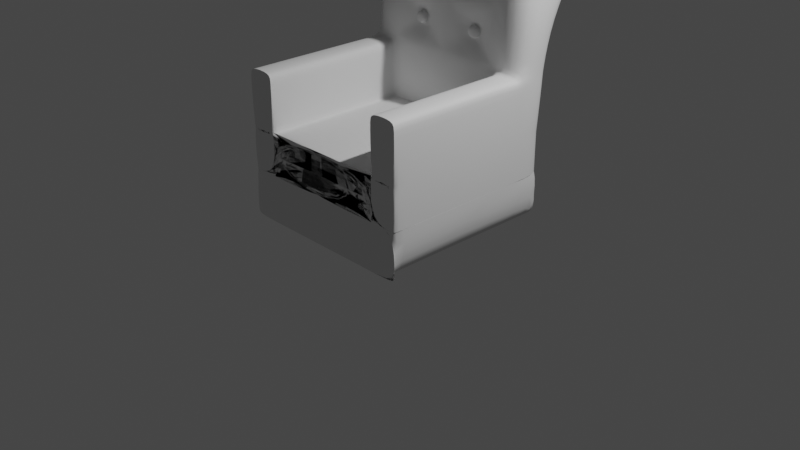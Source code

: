 # Source: sofa.blend  (saved by Blender 2.92.15; exported with 4.5.12 LTS)
import bpy
from mathutils import Matrix  # noqa: F401  (used for matrix-valued properties, if any)

bpy.ops.wm.read_factory_settings(use_empty=True)
scene = bpy.context.scene
scene.name = 'Scene'

# ---- collections
col_collection = bpy.data.collections.new('Collection'); scene.collection.children.link(col_collection)

# ---- world
world_world = bpy.data.worlds.new('World'); scene.world = world_world
world_world.use_nodes = True; world_world.node_tree.nodes.clear()
_N = world_world.node_tree.nodes; _L = world_world.node_tree.links
n0 = _N.new('ShaderNodeOutputWorld'); n0.name = 'World Output'; n0.location = (300, 300)
n1 = _N.new('ShaderNodeBackground'); n1.name = 'Background'; n1.location = (10, 300)
n1.inputs[0].default_value = (0.05088, 0.05088, 0.05088, 1.0)
_L.new(n1.outputs[0], n0.inputs[0])
n0.is_active_output = True
world_world.color = (0.05088, 0.05088, 0.05088)
world_world.use_sun_shadow = False
world_world.sun_shadow_jitter_overblur = 0.0

# ---- cameras
cam_camera = bpy.data.cameras.new('Camera')
cam_camera.clip_end = 100.0
cam_camera.ortho_scale = 7.314

# ---- lights
light_light = bpy.data.lights.new('Light', 'POINT')
light_light.transmission_factor = 0.0
light_light.energy = 1000.0
light_light.shadow_soft_size = 0.1
light_light.shadow_maximum_resolution = 0.006
light_light.use_absolute_resolution = True

# ---- meshes
me_001 = bpy.data.meshes.new('평면.001')
me_001.from_pydata([(-1.0, -1.0, 0.5482), (1.0, -1.0, 0.5482), (-1.0, 1.0, 0.5482), (1.0, 1.0, 0.5482), (-1.0, 1.0, 1.008), (-1.0, -1.0, 1.008), (1.0, -1.0, 1.008), (1.0, 1.0, 1.008), (-1.0, 0.576, 0.5482), (1.0, 0.576, 0.5482), (-1.0, 0.576, 1.008), (1.0, 0.576, 1.008), (-0.6983, -1.0, 0.5482), (0.6983, -1.0, 0.5482), (0.6983, 1.0, 0.5482), (-0.6983, 1.0, 0.5482), (-0.6983, -1.0, 1.008), (0.6983, -1.0, 1.008), (0.6983, 1.0, 1.008), (-0.6983, 1.0, 1.008), (0.6983, 0.576, 1.008), (-0.6983, 0.576, 1.008), (-1.0, 0.576, 1.598), (-1.0, -1.0, 1.598), (0.6983, -1.0, 1.598), (1.0, -1.0, 1.598), (1.014, 0.5666, 1.543), (0.9882, 1.06, 1.544), (-0.6983, 1.07, 1.598), (-0.9972, 1.165, 1.544), (-0.6983, 0.576, 1.598), (-0.6983, -1.0, 1.598), (0.6983, 1.07, 1.598), (0.6983, 0.576, 1.598), (1.158, 0.6875, 3.378), (1.145, 1.719, 3.124), (-0.6169, 1.53, 3.273), (-0.9905, 1.731, 3.284), (-1.0, 0.576, 3.363), (-0.6169, 0.7133, 3.421), (0.7235, 1.56, 3.307), (0.7093, 0.8197, 3.382), (0.6983, -1.0, 1.008), (-0.6983, -1.0, 1.008), (0.6983, 1.0, 0.5482), (-0.6983, -1.0, 0.5482), (0.6983, 1.0, 0.5482), (-1.0, 1.0, 0.5482), (-0.6983, 1.0, 0.5482), (1.0, 1.0, 0.5482), (1.0, 0.576, 0.5482), (1.0, -1.0, 0.5482), (0.6983, -1.0, 0.5482), (-1.0, -1.0, 0.5482), (-1.0, 0.576, 0.5482), (-1.0, -1.0, 0.5482), (1.0, -1.0, 0.5482), (-1.0, 1.0, 0.5482), (1.0, 1.0, 0.5482), (-1.0, 0.576, 0.5482), (1.0, 0.576, 0.5482), (-0.6983, -1.0, 0.5482), (0.6983, -1.0, 0.5482), (0.6983, 1.0, 0.5482), (-0.6983, 1.0, 0.5482), (-0.6983, -1.0, 1.008), (0.6983, -1.0, 1.008), (-0.6983, 0.576, 0.5482), (0.6983, 0.576, 0.5482), (0.6983, 1.0, 0.5482), (-0.6983, 1.0, 0.5482), (0.6983, 1.0, 0.5482), (0.6983, -1.0, 0.5482), (0.6983, -1.0, 1.008), (-0.6983, -1.0, 0.5482), (-0.6983, -1.0, 1.008), (-1.0, 0.576, 0.5482), (1.0, 1.0, 0.5482), (-1.0, -1.0, 0.5482), (1.0, 0.576, 0.5482), (1.0, -1.0, 0.5482), (-1.0, 1.0, 0.5482), (-0.6983, 1.0, 0.5482), (0.6983, -1.0, 0.5482), (0.6983, -1.0, 1.008), (-0.6983, -1.0, 0.5482), (-0.6983, -1.0, 1.008), (-1.0, 0.576, 0.5482), (1.0, 1.0, 0.5482), (-1.0, -1.0, 0.5482), (1.0, 0.576, 0.5482), (1.0, -1.0, 0.5482), (-1.0, 1.0, 0.5482), (-0.6983, 1.0, 0.5482), (0.6983, -1.0, 0.5482), (0.6983, -1.0, 1.008), (-0.6983, -1.0, 0.5482), (-0.6983, -1.0, 1.008), (-1.0, 0.576, 0.5482), (1.0, 1.0, 0.5482), (-1.0, -1.0, 0.5482), (1.0, -1.0, 0.5482), (-1.0, 1.0, 0.5482), (0.6983, 1.0, 0.04387), (0.6983, 0.576, 0.04387), (-0.6983, 1.0, 0.04387), (-0.6983, 0.576, 0.04387), (0.6983, -1.0, 0.04387), (-0.6983, -1.0, 0.04387), (-1.0, 0.576, 0.04387), (1.0, 1.0, 0.04387), (-1.0, -1.0, 0.04387), (1.0, 0.576, 0.04387), (1.0, -1.0, 0.04387), (-1.0, 1.0, 0.04387), (-1.0, -1.0, 0.5482), (-1.0, -1.0, 1.008), (1.0, -1.0, 0.5482), (1.0, -1.0, 1.008), (-0.6983, -1.0, 1.008), (0.6983, -1.0, 1.008), (-1.0, -1.0, 1.598), (1.0, -1.0, 1.598), (-0.6983, -1.0, 1.598), (0.6983, -1.0, 1.598), (1.0, -1.0, 0.5482), (-1.0, -1.0, 0.5482), (-1.0, -1.0, 0.5482), (1.0, -1.0, 0.5482), (-0.6983, -1.0, 0.5482), (0.6983, -1.0, 0.5482), (1.0, -1.0, 0.5482), (-1.0, -1.0, 0.5482), (-1.0, -1.0, 0.5482), (-1.0, -1.0, 0.5482), (0.6983, -1.0, 0.04387), (-0.6983, -1.0, 0.04387), (1.0, -1.0, 0.04387), (-1.0, -1.0, 0.04387), (0.6983, 0.576, 1.519), (0.6983, -1.0, 1.519), (1.0, -1.0, 1.519), (1.0, 0.576, 1.519), (-0.6983, 0.576, 1.519), (0.6983, 1.06, 1.519), (1.0, 1.06, 1.519), (-0.6983, 1.06, 1.519), (-0.6983, -1.0, 1.519), (-1.0, 1.06, 1.519), (-1.0, -1.0, 1.519), (-1.0, 0.576, 1.519), (0.6983, -1.0, 1.519), (-1.0, -1.0, 1.519), (-0.6983, -1.0, 1.519), (1.0, -1.0, 1.519), (0.6983, -1.0, 0.943), (1.0, -1.0, 0.943), (-0.6983, 0.576, 0.943), (1.0, 1.0, 0.943), (-0.6983, -1.0, 0.943), (-1.0, -1.0, 0.943), (0.6983, 0.576, 0.943), (1.0, 0.576, 0.943), (0.6983, 1.0, 0.943), (-0.6983, 1.0, 0.943), (-1.0, 1.0, 0.943), (-1.0, 0.576, 0.943), (0.6983, -1.0, 0.943), (-1.0, -1.0, 0.943), (-0.6983, -1.0, 0.943), (1.0, -1.0, 0.943), (1.0, 0.576, 0.5482), (1.0, 0.576, 1.008), (-0.6983, 0.576, 1.008), (0.6983, 0.576, 1.008), (1.0, 0.576, 1.598), (-0.6983, 0.576, 1.598), (0.6983, 0.576, 1.598), (-1.0, 0.576, 0.5482), (-1.0, 0.576, 1.008), (-1.0, 0.576, 1.598), (-1.0, 0.576, 1.519), (0.6983, 0.576, 1.519), (-0.6983, 0.576, 1.519), (1.0, 0.576, 1.519), (1.0, 0.576, 0.943), (-0.6983, 0.576, 0.943), (0.6983, 0.576, 0.943), (-1.0, 0.576, 0.943), (1.084, 1.46, 2.502), (0.6983, 1.335, 2.692), (-0.6983, 0.576, 2.814), (-1.0, 0.576, 2.814), (-0.9933, 1.578, 2.802), (1.062, 0.599, 2.782), (0.6983, 0.576, 2.814), (-0.6983, 1.335, 2.692), (1.0, -1.0, 0.5482), (1.0, -1.0, 0.1021), (1.0, 1.0, 0.1021), (-1.0, 1.0, 0.1021), (-0.6983, 1.0, 0.1021), (0.6983, 1.0, 0.1021), (0.6983, -1.0, 0.5482), (-1.0, 0.576, 0.1021), (-1.0, -1.0, 0.1021), (-1.0, -1.0, 0.1021), (-1.0, -0.212, 0.5482), (-1.0, -0.212, 1.008), (-1.0, -0.212, 1.598), (-0.6983, -0.212, 1.519), (1.0, -0.212, 1.519), (1.0, -0.212, 0.943), (-0.6983, -0.212, 0.943), (1.0, -0.212, 0.5482), (1.0, -0.212, 1.008), (-0.6983, -0.212, 1.008), (0.6983, -0.212, 1.008), (1.0, -0.212, 1.598), (-0.6983, -0.212, 1.598), (0.6983, -0.212, 1.598), (-1.0, -0.212, 1.519), (0.6983, -0.212, 1.519), (0.6983, -0.212, 0.943), (-1.0, -0.212, 0.943), (0.0, 1.0, 0.5482), (0.0, -1.0, 1.008), (0.0, 1.0, 1.008), (0.0, 0.576, 1.008), (0.0, 1.07, 1.598), (0.0, 0.576, 1.598), (0.1429, 1.567, 3.316), (0.04787, 0.8522, 3.422), (0.0, -1.0, 1.008), (0.0, 1.06, 1.519), (0.0, 0.576, 1.519), (0.0, 0.576, 0.943), (0.0, 1.0, 0.943), (0.0, 0.576, 1.008), (0.0, 1.335, 2.692), (0.0, 0.576, 2.814), (0.0, -0.212, 1.008), (1.004, 1.123, 2.024), (-1.0, 0.576, 2.189), (-1.0, 1.199, 2.117), (1.076, 0.5896, 2.103), (0.6983, 1.199, 2.13), (-0.6983, 0.576, 2.189), (0.6983, 0.576, 2.189), (-0.6983, 1.199, 2.13), (0.0, 0.576, 2.189), (0.0, 1.199, 2.13), (0.3491, 0.576, 2.195), (-0.3491, 0.576, 1.682), (0.3491, 0.576, 1.682), (0.0, 0.576, 1.894), (0.5935, 0.576, 2.502), (0.3491, 0.576, 2.724), (-0.3491, 0.576, 2.195), (-0.3491, 0.576, 2.724), (-0.5935, 0.576, 2.502), (-0.5923, 0.576, 1.894), (0.5923, 0.576, 1.894), (0.0, 0.576, 2.502), (0.2955, 0.671, 2.454), (0.3491, 0.671, 2.43), (0.4027, 0.671, 2.454), (0.4211, 0.671, 2.502), (0.4027, 0.671, 2.549), (0.3491, 0.671, 2.573), (0.2955, 0.671, 2.549), (0.2772, 0.671, 2.502), (-0.4027, 0.671, 2.454), (-0.3491, 0.671, 2.43), (-0.2955, 0.671, 2.454), (-0.2772, 0.671, 2.502), (-0.2955, 0.671, 2.549), (-0.3491, 0.671, 2.573), (-0.4027, 0.671, 2.549), (-0.4211, 0.671, 2.502), (-0.404, 0.671, 1.847), (-0.3491, 0.671, 1.822), (-0.2943, 0.671, 1.847), (-0.2772, 0.671, 1.894), (-0.2943, 0.671, 1.94), (-0.3491, 0.671, 1.965), (-0.404, 0.671, 1.94), (-0.4211, 0.671, 1.894), (0.2943, 0.671, 1.847), (0.3491, 0.671, 1.822), (0.404, 0.671, 1.847), (0.4211, 0.671, 1.894), (0.404, 0.671, 1.94), (0.3491, 0.671, 1.965), (0.2943, 0.671, 1.94), (0.2772, 0.671, 1.894), (0.4461, -1.0, 0.5482), (0.4461, -1.0, 1.008), (-0.6657, -1.0, 0.5482), (-0.6657, -1.0, 1.008), (0.2772, 0.671, 2.502), (0.2955, 0.671, 2.454), (0.3491, 0.671, 2.43), (0.4027, 0.671, 2.454), (0.4211, 0.671, 2.502), (0.4027, 0.671, 2.549), (0.3491, 0.671, 2.573), (0.2955, 0.671, 2.549), (-0.4211, 0.671, 2.502), (-0.4027, 0.671, 2.454), (-0.3491, 0.671, 2.43), (-0.2955, 0.671, 2.454), (-0.2772, 0.671, 2.502), (-0.2955, 0.671, 2.549), (-0.3491, 0.671, 2.573), (-0.4027, 0.671, 2.549), (-0.4211, 0.671, 1.894), (-0.404, 0.671, 1.847), (-0.3491, 0.671, 1.822), (-0.2943, 0.671, 1.847), (-0.2772, 0.671, 1.894), (-0.2943, 0.671, 1.94), (-0.3491, 0.671, 1.965), (-0.404, 0.671, 1.94), (0.2772, 0.671, 1.894), (0.2943, 0.671, 1.847), (0.3491, 0.671, 1.822), (0.404, 0.671, 1.847), (0.4211, 0.671, 1.894), (0.404, 0.671, 1.94), (0.3491, 0.671, 1.965), (0.2943, 0.671, 1.94), (0.2772, 0.6098, 2.502), (0.2955, 0.6098, 2.454), (0.3491, 0.6098, 2.43), (0.4027, 0.6098, 2.454), (0.4211, 0.6098, 2.502), (0.4027, 0.6098, 2.549), (0.3491, 0.6098, 2.573), (0.2955, 0.6098, 2.549), (-0.4211, 0.6098, 2.502), (-0.4027, 0.6098, 2.454), (-0.3491, 0.6098, 2.43), (-0.2955, 0.6098, 2.454), (-0.2772, 0.6098, 2.502), (-0.2955, 0.6098, 2.549), (-0.3491, 0.6098, 2.573), (-0.4027, 0.6098, 2.549), (-0.4211, 0.6098, 1.894), (-0.404, 0.6098, 1.847), (-0.3491, 0.6098, 1.822), (-0.2943, 0.6098, 1.847), (-0.2772, 0.6098, 1.894), (-0.2943, 0.6098, 1.94), (-0.3491, 0.6098, 1.965), (-0.404, 0.6098, 1.94), (0.2772, 0.6098, 1.894), (0.2943, 0.6098, 1.847), (0.3491, 0.6098, 1.822), (0.404, 0.6098, 1.847), (0.4211, 0.6098, 1.894), (0.404, 0.6098, 1.94), (0.3491, 0.6098, 1.965), (0.2943, 0.6098, 1.94), (0.6983, -1.0, 0.5482), (1.0, -1.0, 0.5482), (0.6983, -1.0, 1.008), (1.0, -1.0, 1.008), (-1.0, -1.0, 0.5482), (-1.0, -1.0, 1.008), (-0.6983, -1.0, 0.5482), (-0.6983, -1.0, 1.008), (0.6983, -1.0, 1.598), (1.0, -1.0, 1.598), (-1.0, -1.0, 1.598), (-0.6983, -1.0, 1.598), (-0.6983, -1.0, 0.04387), (1.0, -1.0, 0.1021), (1.0, -1.0, 0.04387), (0.6983, -1.0, 0.5482), (0.6983, -1.0, 1.008), (-0.6983, -1.0, 0.5482), (-0.6983, -1.0, 1.008), (-1.0, -1.0, 0.5482), (1.0, -1.0, 0.5482), (0.6983, -1.0, 0.04387), (-1.0, -1.0, 0.04387), (-1.0, -1.0, 0.1021), (0.6983, -1.0, 1.519), (1.0, -1.0, 1.519), (-0.6983, -1.0, 1.519), (-1.0, -1.0, 1.519), (0.6983, -1.0, 0.943), (1.0, -1.0, 0.943), (-0.6983, -1.0, 0.943), (-1.0, -1.0, 0.943), (0.4461, -1.0, 0.5482), (0.4461, -1.0, 1.008), (-0.6657, -1.0, 0.5482), (-0.6657, -1.0, 1.008), (0.6983, -1.0, 1.008), (1.0, -1.0, 1.008), (-1.0, -1.0, 0.5482), (-1.0, -1.0, 1.008), (-0.6983, -1.0, 0.5482), (-0.6983, -1.0, 1.008), (0.6983, -1.0, 1.598), (1.0, -1.0, 1.598), (-1.0, -1.0, 1.598), (-0.6983, -1.0, 1.598), (-0.6983, -1.0, 0.1021), (-0.6983, -1.0, 0.04387), (1.0, -1.0, 0.1021), (1.0, -1.0, 0.04387), (0.6983, -1.0, 0.5482), (0.6983, -1.0, 1.008), (-0.6983, -1.0, 0.5482), (-0.6983, -1.0, 1.008), (-1.0, -1.0, 0.5482), (1.0, -1.0, 0.5482), (0.6983, -1.0, 0.04387), (-1.0, -1.0, 0.04387), (0.6983, -1.0, 0.1021), (-1.0, -1.0, 0.1021), (0.6983, -1.0, 1.519), (1.0, -1.0, 1.519), (-0.6983, -1.0, 1.519), (-1.0, -1.0, 1.519), (0.6983, -1.0, 0.943), (1.0, -1.0, 0.943), (-0.6983, -1.0, 0.943), (-1.0, -1.0, 0.943), (0.4461, -1.0, 0.5482), (0.4461, -1.0, 1.008), (-0.6657, -1.0, 0.5482), (-0.6657, -1.0, 1.008)], [], [(142, 145, 27, 26), (9, 3, 7, 11), (115, 0, 5, 116), (15, 2, 4, 19), (111, 108, 376, 386), (2, 8, 10, 4), (171, 9, 11, 172), (145, 144, 32, 27), (235, 139, 33, 230), (238, 174, 20, 228), (198, 101, 384, 377), (3, 14, 18, 7), (225, 15, 19, 227), (12, 16, 371, 370), (184, 142, 26, 175), (193, 192, 38, 37), (177, 175, 26, 33), (180, 176, 30, 22), (192, 191, 39, 38), (189, 190, 40, 35), (234, 146, 28, 229), (183, 143, 30, 176), (146, 148, 29, 28), (108, 107, 385, 376), (148, 150, 22, 29), (152, 149, 23, 121), (151, 140, 24, 124), (41, 34, 35, 40), (38, 39, 36, 37), (232, 41, 40, 231), (194, 189, 35, 34), (240, 195, 41, 232), (239, 196, 36, 231), (196, 193, 37, 36), (195, 194, 34, 41), (52, 42, 73, 72), (126, 54, 76, 132), (45, 53, 78, 74), (54, 47, 81, 76), (42, 43, 75, 73), (51, 52, 72, 80), (125, 51, 80, 131), (68, 60, 58, 63), (130, 128, 60, 68), (127, 129, 67, 59), (129, 130, 68, 67), (61, 65, 66, 62), (59, 67, 64, 57), (67, 68, 63, 64), (59, 57, 47, 54), (66, 65, 43, 42), (56, 62, 52, 51), (128, 56, 51, 125), (58, 60, 50, 49), (63, 58, 49, 44), (65, 61, 45, 43), (57, 64, 48, 47), (64, 63, 44, 48), (62, 66, 42, 52), (127, 59, 54, 126), (61, 55, 53, 45), (76, 81, 92, 87), (73, 75, 86, 84), (80, 72, 83, 91), (77, 79, 90, 88), (69, 77, 88, 46), (75, 74, 85, 86), (48, 44, 69, 70), (47, 48, 70, 81), (43, 45, 74, 75), (44, 49, 77, 69), (49, 50, 79, 77), (84, 86, 97, 95), (91, 83, 94, 101), (90, 112, 110, 199, 99, 88), (131, 137, 112, 90, 79), (46, 88, 99, 71), (86, 85, 96, 97), (92, 82, 93, 102), (74, 78, 89, 85), (132, 76, 87, 133), (72, 73, 84, 83), (70, 69, 46, 82), (81, 70, 82, 92), (147, 31, 375, 390), (96, 94, 95, 97), (202, 199, 110, 103), (200, 201, 105, 114), (201, 202, 103, 105), (87, 92, 102, 98), (85, 89, 100, 96), (133, 87, 98, 134), (83, 84, 95, 94), (82, 46, 71, 93), (106, 105, 103, 104), (109, 114, 105, 106), (136, 106, 104, 135), (138, 109, 106, 136), (135, 104, 112, 137), (104, 103, 110, 112), (31, 23, 374, 375), (204, 200, 114, 109), (96, 97, 382, 381), (206, 204, 109, 138), (222, 151, 124, 220), (221, 152, 121, 209), (147, 153, 123, 31), (23, 31, 123, 121), (24, 25, 122, 124), (141, 154, 122, 25), (226, 17, 120, 233), (1, 117, 118, 6), (207, 115, 116, 208), (205, 206, 138, 111), (107, 135, 137, 113), (111, 138, 136, 108), (108, 136, 135, 107), (89, 133, 134, 100), (78, 132, 133, 89), (101, 198, 113, 137, 131, 80, 91), (55, 127, 126, 53), (60, 128, 125, 50), (61, 62, 130, 129), (55, 61, 129, 127), (62, 56, 128, 130), (50, 125, 131, 79), (53, 126, 132, 78), (156, 170, 154, 141), (159, 169, 153, 147), (224, 168, 152, 221), (223, 167, 151, 222), (167, 155, 140, 151), (168, 160, 149, 152), (165, 166, 150, 148), (101, 94, 379, 384), (164, 165, 148, 146), (186, 157, 143, 183), (237, 164, 146, 234), (185, 162, 142, 184), (94, 95, 380, 379), (236, 161, 139, 235), (158, 163, 144, 145), (162, 158, 145, 142), (11, 7, 158, 162), (7, 18, 163, 158), (228, 20, 161, 236), (17, 6, 156, 155), (172, 11, 162, 185), (227, 19, 164, 237), (173, 21, 157, 186), (19, 4, 165, 164), (5, 16, 159, 160), (4, 10, 166, 165), (116, 5, 160, 168), (120, 17, 155, 167), (217, 120, 167, 223), (208, 116, 168, 224), (16, 119, 169, 159), (6, 118, 170, 156), (10, 179, 188, 166), (20, 174, 187, 161), (216, 173, 186, 213), (215, 172, 185, 212), (212, 185, 184, 211), (213, 186, 183, 210), (161, 187, 182, 139), (166, 188, 181, 150), (8, 178, 179, 10), (150, 181, 180, 22), (139, 182, 177, 33), (210, 183, 176, 219), (209, 219, 176, 180), (220, 218, 175, 177), (211, 184, 175, 218), (241, 217, 174, 238), (214, 171, 172, 215), (248, 245, 194, 195), (249, 244, 193, 196), (251, 249, 196, 239), (30, 230, 253), (245, 242, 189, 194), (242, 246, 190, 189), (243, 247, 191, 192), (244, 243, 192, 193), (100, 134, 206, 205), (134, 98, 204, 206), (156, 141, 389, 393), (98, 102, 200, 204), (13, 1, 365, 364), (93, 71, 202, 201), (102, 93, 201, 200), (71, 99, 199, 202), (113, 198, 377, 378), (117, 214, 215, 118), (233, 120, 217, 241), (154, 211, 218, 122), (124, 122, 218, 220), (121, 123, 219, 209), (153, 210, 219, 123), (169, 213, 210, 153), (170, 212, 211, 154), (118, 215, 212, 170), (119, 216, 213, 169), (179, 208, 224, 188), (174, 217, 223, 187), (187, 223, 222, 182), (188, 224, 221, 181), (178, 207, 208, 179), (181, 221, 209, 180), (182, 222, 220, 177), (119, 233, 241, 216), (230, 33, 254), (246, 251, 239, 190), (216, 241, 238, 173), (18, 227, 237, 163), (21, 228, 236, 157), (157, 236, 235, 143), (163, 237, 234, 144), (16, 226, 233, 119), (190, 239, 231, 40), (191, 240, 232, 39), (39, 232, 231, 36), (144, 234, 229, 32), (14, 225, 227, 18), (173, 238, 228, 21), (143, 235, 230, 30), (32, 229, 251, 246), (248, 292, 291, 262), (29, 22, 243, 244), (22, 30, 247, 243), (27, 32, 246, 242), (26, 27, 242, 245), (229, 28, 249, 251), (28, 29, 244, 249), (33, 26, 245, 248), (248, 195, 256), (195, 240, 257), (289, 288, 230, 254), (240, 191, 259), (191, 247, 260), (247, 30, 261), (33, 248, 262), (273, 272, 247, 258), (33, 290, 289, 254), (295, 294, 250, 255), (195, 268, 267, 256), (267, 266, 248, 256), (250, 284, 283, 255), (283, 282, 230, 255), (230, 288, 295, 255), (291, 290, 33, 262), (250, 294, 293, 252), (247, 286, 285, 258), (285, 284, 250, 258), (240, 270, 269, 257), (269, 268, 195, 257), (247, 272, 279, 260), (271, 270, 240, 263), (287, 286, 247, 261), (191, 278, 277, 259), (275, 274, 250, 263), (30, 280, 287, 261), (279, 278, 191, 260), (240, 276, 275, 263), (250, 274, 273, 258), (281, 280, 30, 253), (230, 282, 281, 253), (293, 292, 248, 252), (277, 276, 240, 259), (265, 264, 250, 252), (248, 266, 265, 252), (268, 269, 306, 305), (281, 282, 319, 318), (294, 295, 324, 331), (267, 268, 305, 304), (250, 264, 271, 263), (205, 111, 386, 387), (140, 155, 392, 388), (302, 303, 335, 334), (315, 308, 340, 347), (328, 329, 361, 360), (301, 302, 334, 333), (282, 283, 320, 319), (269, 270, 307, 306), (283, 284, 321, 320), (270, 271, 300, 307), (284, 285, 322, 321), (279, 272, 309, 308), (285, 286, 323, 322), (272, 273, 310, 309), (286, 287, 316, 323), (273, 274, 311, 310), (295, 288, 325, 324), (274, 275, 312, 311), (288, 289, 326, 325), (275, 276, 313, 312), (289, 290, 327, 326), (276, 277, 314, 313), (271, 264, 301, 300), (290, 291, 328, 327), (277, 278, 315, 314), (264, 265, 302, 301), (291, 292, 329, 328), (278, 279, 308, 315), (265, 266, 303, 302), (292, 293, 330, 329), (287, 280, 317, 316), (266, 267, 304, 303), (293, 294, 331, 330), (280, 281, 318, 317), (333, 334, 335, 336, 337, 338, 339, 332), (341, 342, 343, 344, 345, 346, 347, 340), (349, 350, 351, 352, 353, 354, 355, 348), (357, 358, 359, 360, 361, 362, 363, 356), (329, 330, 362, 361), (316, 317, 349, 348), (303, 304, 336, 335), (330, 331, 363, 362), (317, 318, 350, 349), (304, 305, 337, 336), (331, 324, 356, 363), (318, 319, 351, 350), (305, 306, 338, 337), (319, 320, 352, 351), (306, 307, 339, 338), (320, 321, 353, 352), (307, 300, 332, 339), (321, 322, 354, 353), (308, 309, 341, 340), (322, 323, 355, 354), (309, 310, 342, 341), (323, 316, 348, 355), (310, 311, 343, 342), (324, 325, 357, 356), (311, 312, 344, 343), (325, 326, 358, 357), (312, 313, 345, 344), (326, 327, 359, 358), (313, 314, 346, 345), (300, 301, 333, 332), (327, 328, 360, 359), (314, 315, 347, 346), (364, 365, 197, 203), (381, 382, 417, 416), (379, 380, 415, 414), (374, 391, 427, 408), (378, 377, 412, 413), (390, 375, 409, 426), (383, 387, 423, 418), (389, 373, 407, 425), (375, 374, 408, 409), (372, 388, 424, 406), (377, 384, 419, 412), (373, 372, 406, 407), (387, 386, 421, 423), (366, 364, 203, 400), (17, 13, 364, 366), (159, 147, 390, 394), (23, 149, 391, 374), (6, 17, 366, 367), (149, 160, 395, 391), (0, 12, 370, 368), (155, 156, 393, 392), (297, 296, 396, 397), (296, 96, 381, 396), (97, 297, 397, 382), (16, 5, 369, 371), (1, 6, 367, 365), (299, 298, 398, 399), (24, 140, 388, 372), (5, 0, 368, 369), (107, 113, 378, 385), (298, 94, 379, 398), (25, 24, 372, 373), (141, 25, 373, 389), (100, 205, 387, 383), (160, 159, 394, 395), (94, 96, 381, 379), (95, 299, 399, 380), (96, 100, 383, 381), (203, 197, 401, 400), (402, 404, 405, 403), (424, 425, 407, 406), (427, 426, 409, 408), (422, 410, 411, 420), (412, 422, 420, 413), (410, 423, 421, 411), (431, 430, 426, 427), (428, 429, 425, 424), (416, 418, 423, 410), (419, 414, 422, 412), (414, 416, 410, 422), (416, 417, 433, 432), (414, 415, 435, 434), (379, 381, 416, 414), (397, 396, 432, 433), (367, 366, 400, 401), (388, 392, 428, 424), (381, 383, 418, 416), (396, 381, 416, 432), (365, 367, 401, 197), (393, 389, 425, 429), (384, 379, 414, 419), (382, 397, 433, 417), (369, 368, 402, 403), (394, 390, 426, 430), (376, 385, 420, 411), (399, 398, 434, 435), (368, 370, 404, 402), (391, 395, 431, 427), (386, 376, 411, 421), (398, 379, 414, 434), (371, 369, 403, 405), (392, 393, 429, 428), (385, 378, 413, 420), (380, 399, 435, 415), (370, 371, 405, 404), (395, 394, 430, 431)])
me_001.polygons.foreach_set('use_smooth', [1, 1, 1, 1, 1, 1, 1, 1, 1, 1, 1, 1, 1, 0, 1, 1, 1, 1, 1, 1, 1, 1, 1, 1, 1, 1, 1, 1, 1, 1, 1, 1, 1, 1, 1, 1, 1, 1, 1, 1, 1, 1, 1, 1, 1, 1, 1, 1, 1, 1, 1, 1, 1, 1, 1, 1, 1, 1, 1, 1, 1, 1, 1, 1, 1, 1, 1, 1, 1, 1, 1, 1, 1, 1, 1, 1, 1, 1, 1, 1, 1, 1, 1, 1, 1, 1, 1, 1, 1, 1, 1, 1, 1, 1, 1, 1, 1, 1, 1, 1, 1, 1, 1, 1, 1, 1, 1, 1, 1, 1, 1, 1, 1, 1, 1, 1, 1, 1, 1, 1, 1, 1, 1, 1, 1, 1, 1, 1, 1, 1, 1, 1, 1, 1, 1, 1, 1, 1, 1, 1, 1, 1, 1, 1, 1, 1, 1, 1, 1, 1, 1, 1, 1, 1, 1, 1, 1, 1, 1, 1, 1, 1, 1, 1, 1, 1, 1, 1, 1, 1, 1, 1, 1, 1, 1, 1, 1, 1, 1, 1, 1, 1, 1, 1, 1, 1, 1, 1, 0, 1, 1, 1, 1, 1, 1, 1, 1, 1, 1, 1, 1, 1, 1, 1, 1, 1, 1, 1, 1, 1, 1, 1, 1, 1, 1, 1, 1, 1, 1, 1, 1, 1, 1, 1, 1, 1, 1, 1, 1, 1, 1, 1, 1, 1, 1, 1, 1, 1, 1, 1, 1, 1, 1, 1, 1, 1, 1, 1, 1, 1, 1, 1, 1, 1, 1, 1, 1, 1, 1, 1, 1, 1, 1, 1, 1, 1, 1, 1, 1, 1, 1, 1, 1, 1, 1, 1, 1, 1, 1, 1, 1, 1, 1, 1, 1, 1, 1, 1, 1, 1, 1, 1, 1, 1, 1, 1, 1, 1, 1, 1, 1, 1, 1, 1, 1, 1, 1, 1, 1, 1, 1, 1, 1, 1, 1, 1, 1, 1, 1, 1, 1, 1, 1, 1, 1, 1, 1, 1, 1, 1, 1, 1, 1, 1, 1, 1, 1, 1, 1, 1, 1, 1, 0, 1, 1, 1, 1, 1, 1, 1, 1, 1, 1, 1, 1, 0, 0, 1, 1, 1, 1, 0, 1, 0, 0, 0, 1, 1, 0, 1, 1, 1, 0, 1, 1, 1, 1, 1, 0, 1, 1, 1, 1, 1, 1, 1, 1, 1, 1, 1, 1, 1, 1, 1, 1, 0, 1, 1, 1, 0, 1, 1, 1, 0, 1, 1, 1, 0, 0, 1, 1, 0, 1, 1, 1, 0, 0, 1])
_uv = me_001.uv_layers.new(name='UV 맵')
_uv.uv.foreach_set('vector', [1.0, 0.788, 1.0, 1.0, 1.0, 1.0, 1.0, 0.788, 1.0, 0.788, 1.0, 1.0, 1.0, 1.0, 1.0, 0.788, 0.0, 0.0, 0.0, 0.0, 0.0, 0.0, 0.0, 0.0, 0.1509, 1.0, 0.0, 1.0, 0.0, 1.0, 0.1509, 1.0, 0.0, 0.0, 0.1509, 0.0, 0.1509, 0.0, 0.0, 0.0, 0.0, 1.0, 0.0, 0.788, 0.0, 0.788, 0.0, 1.0, 1.0, 0.788, 1.0, 0.788, 1.0, 0.788, 1.0, 0.788, 1.0, 1.0, 0.8491, 1.0, 0.8491, 1.0, 1.0, 1.0, 0.5, 0.788, 0.8491, 0.788, 0.8491, 0.788, 0.5, 0.788, 0.5, 0.788, 0.8491, 0.788, 0.8491, 0.788, 0.5, 0.788, 1.0, 0.0, 1.0, 0.0, 1.0, 0.0, 1.0, 0.0, 1.0, 1.0, 0.8491, 1.0, 0.8491, 1.0, 1.0, 1.0, 0.5, 1.0, 0.1509, 1.0, 0.1509, 1.0, 0.5, 1.0, 0.0, 0.0, 0.0, 0.0, 0.0, 0.0, 0.0, 0.0, 1.0, 0.788, 1.0, 0.788, 1.0, 0.788, 1.0, 0.788, 0.0, 1.0, 0.0, 0.788, 0.0, 0.788, 0.0, 1.0, 0.8491, 0.788, 1.0, 0.788, 1.0, 0.788, 0.8491, 0.788, 0.0, 0.788, 0.1509, 0.788, 0.1509, 0.788, 0.0, 0.788, 0.0, 0.788, 0.1509, 0.788, 0.1509, 0.788, 0.0, 0.788, 1.0, 1.0, 0.8491, 1.0, 0.8491, 1.0, 1.0, 1.0, 0.5, 1.0, 0.1509, 1.0, 0.1509, 1.0, 0.5, 1.0, 0.1509, 0.788, 0.1509, 0.788, 0.1509, 0.788, 0.1509, 0.788, 0.1509, 1.0, 0.0, 1.0, 0.0, 1.0, 0.1509, 1.0, 0.1509, 0.0, 0.8491, 0.0, 0.8491, 0.0, 0.1509, 0.0, 0.0, 1.0, 0.0, 0.788, 0.0, 0.788, 0.0, 1.0, 0.0, 0.0, 0.0, 0.0, 0.0, 0.0, 0.0, 0.0, 0.8491, 0.0, 0.8491, 0.0, 0.8491, 0.0, 0.8491, 0.0, 0.8491, 0.788, 1.0, 0.788, 1.0, 1.0, 0.8491, 1.0, 0.0, 0.788, 0.1509, 0.788, 0.1509, 1.0, 0.0, 1.0, 0.5, 0.788, 0.8491, 0.788, 0.8491, 1.0, 0.5, 1.0, 1.0, 0.788, 1.0, 1.0, 1.0, 1.0, 1.0, 0.788, 0.5, 0.788, 0.8491, 0.788, 0.8491, 0.788, 0.5, 0.788, 0.5, 1.0, 0.1509, 1.0, 0.1509, 1.0, 0.5, 1.0, 0.1509, 1.0, 0.0, 1.0, 0.0, 1.0, 0.1509, 1.0, 0.8491, 0.788, 1.0, 0.788, 1.0, 0.788, 0.8491, 0.788, 0.8491, 0.0, 0.8491, 0.0, 0.8491, 0.0, 0.8491, 0.0, 0.0, 0.0, 0.0, 0.788, 0.0, 0.788, 0.0, 0.0, 0.1509, 0.0, 0.0, 0.0, 0.0, 0.0, 0.1509, 0.0, 0.0, 0.788, 0.0, 1.0, 0.0, 1.0, 0.0, 0.788, 0.8491, 0.0, 0.1509, 0.0, 0.1509, 0.0, 0.8491, 0.0, 1.0, 0.0, 0.8491, 0.0, 0.8491, 0.0, 1.0, 0.0, 1.0, 7.451e-09, 1.0, 0.0, 1.0, 0.0, 1.0, 0.0, 0.8491, 0.788, 1.0, 0.788, 1.0, 1.0, 0.8491, 1.0, 0.8491, 0.0, 1.0, 0.0, 1.0, 0.788, 0.8491, 0.788, 0.0, 0.0, 0.1509, 0.0, 0.1509, 0.788, 0.0, 0.788, 0.1509, 0.0, 0.8491, 0.0, 0.8491, 0.788, 0.1509, 0.788, 0.1509, 0.0, 0.1509, 0.0, 0.8491, 0.0, 0.8491, 0.0, 0.0, 0.788, 0.1509, 0.788, 0.1509, 1.0, 0.0, 1.0, 0.1509, 0.788, 0.8491, 0.788, 0.8491, 1.0, 0.1509, 1.0, 0.0, 0.788, 0.0, 1.0, 0.0, 1.0, 0.0, 0.788, 0.8491, 0.0, 0.1509, 0.0, 0.1509, 0.0, 0.8491, 0.0, 1.0, 0.0, 0.8491, 0.0, 0.8491, 0.0, 1.0, 0.0, 1.0, 0.0, 1.0, 0.0, 1.0, 0.0, 1.0, 7.451e-09, 1.0, 1.0, 1.0, 0.788, 1.0, 0.788, 1.0, 1.0, 0.8491, 1.0, 1.0, 1.0, 1.0, 1.0, 0.8491, 1.0, 0.1509, 0.0, 0.1509, 0.0, 0.1509, 0.0, 0.1509, 0.0, 0.0, 1.0, 0.1509, 1.0, 0.1509, 1.0, 0.0, 1.0, 0.1509, 1.0, 0.8491, 1.0, 0.8491, 1.0, 0.1509, 1.0, 0.8491, 0.0, 0.8491, 0.0, 0.8491, 0.0, 0.8491, 0.0, 0.0, 0.0, 0.0, 0.788, 0.0, 0.788, 0.0, 0.0, 0.1509, 0.0, 0.0, 0.0, 0.0, 0.0, 0.1509, 0.0, 0.0, 0.788, 0.0, 1.0, 0.0, 1.0, 0.0, 0.788, 0.8491, 0.0, 0.1509, 0.0, 0.1509, 0.0, 0.8491, 0.0, 1.0, 0.0, 0.8491, 0.0, 0.8491, 0.0, 1.0, 0.0, 1.0, 1.0, 1.0, 0.788, 1.0, 0.788, 1.0, 1.0, 0.8491, 1.0, 1.0, 1.0, 1.0, 1.0, 0.8491, 1.0, 0.1509, 0.0, 0.1509, 0.0, 0.1509, 0.0, 0.1509, 0.0, 0.1509, 1.0, 0.8491, 1.0, 0.8491, 1.0, 0.1509, 1.0, 0.0, 1.0, 0.1509, 1.0, 0.1509, 1.0, 0.0, 1.0, 0.1509, 0.0, 0.1509, 0.0, 0.1509, 0.0, 0.1509, 0.0, 0.8491, 1.0, 1.0, 1.0, 1.0, 1.0, 0.8491, 1.0, 1.0, 1.0, 1.0, 0.788, 1.0, 0.788, 1.0, 1.0, 0.8491, 0.0, 0.1509, 0.0, 0.1509, 0.0, 0.8491, 0.0, 1.0, 0.0, 0.8491, 0.0, 0.8491, 0.0, 1.0, 0.0, 1.0, 0.788, 1.0, 0.788, 1.0, 1.0, 1.0, 1.0, 1.0, 1.0, 1.0, 1.0, 1.0, 0.0, 1.0, 0.0, 1.0, 0.788, 1.0, 0.788, 1.0, 0.788, 0.8491, 1.0, 1.0, 1.0, 1.0, 1.0, 0.8491, 1.0, 0.1509, 0.0, 0.1509, 0.0, 0.1509, 0.0, 0.1509, 0.0, 0.0, 1.0, 0.1509, 1.0, 0.1509, 1.0, 0.0, 1.0, 0.1509, 0.0, 0.0, 0.0, 0.0, 0.0, 0.1509, 0.0, 0.0, 0.0, 0.0, 0.788, 0.0, 0.788, 0.0, 0.0, 0.8491, 0.0, 0.8491, 0.0, 0.8491, 0.0, 0.8491, 0.0, 0.1509, 1.0, 0.8491, 1.0, 0.8491, 1.0, 0.1509, 1.0, 0.0, 1.0, 0.1509, 1.0, 0.1509, 1.0, 0.0, 1.0, 0.1509, 0.0, 0.1509, 0.0, 0.1509, 0.0, 0.1509, 0.0, 0.1509, 0.0, 0.8491, 0.0, 0.8491, 0.0, 0.1509, 0.0, 0.8491, 1.0, 1.0, 1.0, 1.0, 1.0, 0.8491, 1.0, 0.0, 1.0, 0.1509, 1.0, 0.1509, 1.0, 0.0, 1.0, 0.1509, 1.0, 0.8491, 1.0, 0.8491, 1.0, 0.1509, 1.0, 0.0, 0.788, 0.0, 1.0, 0.0, 1.0, 0.0, 0.788, 0.1509, 0.0, 0.0, 0.0, 0.0, 0.0, 0.1509, 0.0, 0.0, 0.0, 0.0, 0.788, 0.0, 0.788, 0.0, 0.0, 0.8491, 0.0, 0.8491, 0.0, 0.8491, 0.0, 0.8491, 0.0, 0.1509, 1.0, 0.8491, 1.0, 0.8491, 1.0, 0.1509, 1.0, 0.1509, 0.788, 0.1509, 1.0, 0.8491, 1.0, 0.8491, 0.788, 0.0, 0.788, 0.0, 1.0, 0.1509, 1.0, 0.1509, 0.788, 0.1509, 0.0, 0.1509, 0.788, 0.8491, 0.788, 0.8491, 0.0, 0.0, 0.0, 0.0, 0.788, 0.1509, 0.788, 0.1509, 0.0, 0.8491, 0.0, 0.8491, 0.788, 1.0, 0.788, 1.0, 0.0, 0.8491, 0.788, 0.8491, 1.0, 1.0, 1.0, 1.0, 0.788, 0.1509, 0.0, 0.0, 0.0, 0.0, 0.0, 0.1509, 0.0, 0.0, 0.788, 0.0, 1.0, 0.0, 1.0, 0.0, 0.788, 0.1509, 0.0, 0.1509, 0.0, 0.1509, 0.0, 0.1509, 0.0, 0.0, 0.0, 0.0, 0.788, 0.0, 0.788, 0.0, 0.0, 0.8491, 0.394, 0.8491, 0.0, 0.8491, 0.0, 0.8491, 0.394, 0.0, 0.394, 0.0, 0.0, 0.0, 0.0, 0.0, 0.394, 0.1509, 0.0, 0.1509, 0.0, 0.1509, 0.0, 0.1509, 0.0, 0.0, 0.0, 0.1509, 0.0, 0.1509, 0.0, 0.0, 0.0, 0.8491, 0.0, 1.0, 0.0, 1.0, 0.0, 0.8491, 0.0, 1.0, 0.0, 1.0, 0.0, 1.0, 0.0, 1.0, 0.0, 0.5, 0.0, 0.8491, 0.0, 0.8491, 0.0, 0.5, 0.0, 1.0, 0.0, 1.0, 0.0, 1.0, 0.0, 1.0, 0.0, 0.0, 0.394, 0.0, 0.0, 0.0, 0.0, 0.0, 0.394, 0.0, 0.0, 0.0, 0.0, 0.0, 0.0, 0.0, 0.0, 0.8491, 0.0, 0.8491, 0.0, 1.0, 0.0, 1.0, 0.0, 0.0, 0.0, 0.0, 0.0, 0.1509, 0.0, 0.1509, 0.0, 0.1509, 0.0, 0.1509, 0.0, 0.8491, 0.0, 0.8491, 0.0, 0.0, 0.0, 0.0, 0.0, 0.0, 0.0, 0.0, 0.0, 0.0, 0.0, 0.0, 0.0, 0.0, 0.0, 0.0, 0.0, 1.0, 0.0, 1.0, 0.0, 1.0, 0.0, 1.0, 0.0, 1.0, 0.0, 1.0, 0.0, 1.0, 0.0, 0.0, 0.0, 0.0, 0.0, 0.0, 0.0, 0.0, 0.0, 1.0, 0.788, 1.0, 0.0, 1.0, 7.451e-09, 1.0, 0.788, 0.1509, 0.0, 0.8491, 0.0, 0.8491, 0.0, 0.1509, 0.0, 0.0, 0.0, 0.1509, 0.0, 0.1509, 0.0, 0.0, 0.0, 0.8491, 0.0, 1.0, 0.0, 1.0, 0.0, 0.8491, 0.0, 1.0, 0.788, 1.0, 7.451e-09, 1.0, 0.0, 1.0, 0.788, 0.0, 0.0, 0.0, 0.0, 0.0, 0.0, 0.0, 0.0, 1.0, 0.0, 1.0, 0.0, 1.0, 0.0, 1.0, 0.0, 0.1509, 0.0, 0.1509, 0.0, 0.1509, 0.0, 0.1509, 0.0, 0.0, 0.394, 0.0, 0.0, 0.0, 0.0, 0.0, 0.394, 0.8491, 0.394, 0.8491, 0.0, 0.8491, 0.0, 0.8491, 0.394, 0.8491, 0.0, 0.8491, 0.0, 0.8491, 0.0, 0.8491, 0.0, 0.0, 0.0, 0.0, 0.0, 0.0, 0.0, 0.0, 0.0, 0.0, 1.0, 0.0, 0.788, 0.0, 0.788, 0.0, 1.0, 1.0, 0.0, 0.8491, 0.0, 0.8491, 0.0, 1.0, 0.0, 0.1509, 1.0, 0.0, 1.0, 0.0, 1.0, 0.1509, 1.0, 0.1509, 0.788, 0.1509, 0.788, 0.1509, 0.788, 0.1509, 0.788, 0.5, 1.0, 0.1509, 1.0, 0.1509, 1.0, 0.5, 1.0, 1.0, 0.788, 1.0, 0.788, 1.0, 0.788, 1.0, 0.788, 0.8491, 0.0, 0.8491, 0.0, 0.8491, 0.0, 0.8491, 0.0, 0.5, 0.788, 0.8491, 0.788, 0.8491, 0.788, 0.5, 0.788, 1.0, 1.0, 0.8491, 1.0, 0.8491, 1.0, 1.0, 1.0, 1.0, 0.788, 1.0, 1.0, 1.0, 1.0, 1.0, 0.788, 1.0, 0.788, 1.0, 1.0, 1.0, 1.0, 1.0, 0.788, 1.0, 1.0, 0.8491, 1.0, 0.8491, 1.0, 1.0, 1.0, 0.5, 0.788, 0.8491, 0.788, 0.8491, 0.788, 0.5, 0.788, 0.8491, 0.0, 1.0, 0.0, 1.0, 0.0, 0.8491, 0.0, 1.0, 0.788, 1.0, 0.788, 1.0, 0.788, 1.0, 0.788, 0.5, 1.0, 0.1509, 1.0, 0.1509, 1.0, 0.5, 1.0, 0.1509, 0.788, 0.1509, 0.788, 0.1509, 0.788, 0.1509, 0.788, 0.1509, 1.0, 0.0, 1.0, 0.0, 1.0, 0.1509, 1.0, 0.0, 0.0, 0.1509, 0.0, 0.1509, 0.0, 0.0, 0.0, 0.0, 1.0, 0.0, 0.788, 0.0, 0.788, 0.0, 1.0, 0.0, 0.0, 0.0, 0.0, 0.0, 0.0, 0.0, 0.0, 0.8491, 0.0, 0.8491, 0.0, 0.8491, 0.0, 0.8491, 0.0, 0.8491, 0.394, 0.8491, 0.0, 0.8491, 0.0, 0.8491, 0.394, 0.0, 0.394, 0.0, 0.0, 0.0, 0.0, 0.0, 0.394, 0.1509, 0.0, 0.1509, 0.0, 0.1509, 0.0, 0.1509, 0.0, 1.0, 0.0, 1.0, 0.0, 1.0, 0.0, 1.0, 0.0, 0.0, 0.788, 0.0, 0.788, 0.0, 0.788, 0.0, 0.788, 0.8491, 0.788, 0.8491, 0.788, 0.8491, 0.788, 0.8491, 0.788, 0.1509, 0.394, 0.1509, 0.788, 0.1509, 0.788, 0.1509, 0.394, 1.0, 0.394, 1.0, 0.788, 1.0, 0.788, 1.0, 0.394, 1.0, 0.394, 1.0, 0.788, 1.0, 0.788, 1.0, 0.394, 0.1509, 0.394, 0.1509, 0.788, 0.1509, 0.788, 0.1509, 0.394, 0.8491, 0.788, 0.8491, 0.788, 0.8491, 0.788, 0.8491, 0.788, 0.0, 0.788, 0.0, 0.788, 0.0, 0.788, 0.0, 0.788, 0.0, 0.788, 0.0, 0.788, 0.0, 0.788, 0.0, 0.788, 0.0, 0.788, 0.0, 0.788, 0.0, 0.788, 0.0, 0.788, 0.8491, 0.788, 0.8491, 0.788, 0.8491, 0.788, 0.8491, 0.788, 0.1509, 0.394, 0.1509, 0.788, 0.1509, 0.788, 0.1509, 0.394, 0.0, 0.394, 0.1509, 0.394, 0.1509, 0.788, 0.0, 0.788, 0.8491, 0.394, 1.0, 0.394, 1.0, 0.788, 0.8491, 0.788, 1.0, 0.394, 1.0, 0.788, 1.0, 0.788, 1.0, 0.394, 0.5, 0.394, 0.8491, 0.394, 0.8491, 0.788, 0.5, 0.788, 1.0, 0.394, 1.0, 0.788, 1.0, 0.788, 1.0, 0.394, 0.8491, 0.788, 1.0, 0.788, 1.0, 0.788, 0.8491, 0.788, 0.1509, 1.0, 0.0, 1.0, 0.0, 1.0, 0.1509, 1.0, 0.5, 1.0, 0.1509, 1.0, 0.1509, 1.0, 0.5, 1.0, 0.1509, 0.788, 0.5, 0.788, 0.3254, 0.788, 1.0, 0.788, 1.0, 1.0, 1.0, 1.0, 1.0, 0.788, 1.0, 1.0, 0.8491, 1.0, 0.8491, 1.0, 1.0, 1.0, 0.0, 0.788, 0.1509, 0.788, 0.1509, 0.788, 0.0, 0.788, 0.0, 1.0, 0.0, 0.788, 0.0, 0.788, 0.0, 1.0, 0.0, 0.0, 0.0, 0.0, 0.0, 0.0, 0.0, 0.0, 0.0, 0.0, 0.0, 0.788, 0.0, 0.788, 0.0, 0.0, 1.0, 0.0, 1.0, 0.0, 1.0, 0.0, 1.0, 0.0, 0.0, 0.788, 0.0, 1.0, 0.0, 1.0, 0.0, 0.788, 0.0, 0.0, 0.0, 0.0, 0.0, 0.0, 0.0, 0.0, 0.1509, 1.0, 0.8491, 1.0, 0.8491, 1.0, 0.1509, 1.0, 0.0, 1.0, 0.1509, 1.0, 0.1509, 1.0, 0.0, 1.0, 0.8491, 1.0, 1.0, 1.0, 1.0, 1.0, 0.8491, 1.0, 1.0, 0.0, 1.0, 0.0, 1.0, 0.0, 1.0, 0.0, 1.0, 0.0, 1.0, 0.394, 1.0, 0.394, 1.0, 0.0, 0.5, 0.0, 0.8491, 0.0, 0.8491, 0.394, 0.5, 0.394, 1.0, 0.0, 1.0, 0.394, 1.0, 0.394, 1.0, 0.0, 0.8491, 0.0, 1.0, 0.0, 1.0, 0.394, 0.8491, 0.394, 0.0, 0.0, 0.1509, 0.0, 0.1509, 0.394, 0.0, 0.394, 0.1509, 0.0, 0.1509, 0.394, 0.1509, 0.394, 0.1509, 0.0, 0.1509, 0.0, 0.1509, 0.394, 0.1509, 0.394, 0.1509, 0.0, 1.0, 0.0, 1.0, 0.394, 1.0, 0.394, 1.0, 0.0, 1.0, 0.0, 1.0, 0.394, 1.0, 0.394, 1.0, 0.0, 0.1509, 0.0, 0.1509, 0.394, 0.1509, 0.394, 0.1509, 0.0, 0.0, 0.788, 0.0, 0.394, 0.0, 0.394, 0.0, 0.788, 0.8491, 0.788, 0.8491, 0.394, 0.8491, 0.394, 0.8491, 0.788, 0.8491, 0.788, 0.8491, 0.394, 0.8491, 0.394, 0.8491, 0.788, 0.0, 0.788, 0.0, 0.394, 0.0, 0.394, 0.0, 0.788, 0.0, 0.788, 0.0, 0.394, 0.0, 0.394, 0.0, 0.788, 0.0, 0.788, 0.0, 0.394, 0.0, 0.394, 0.0, 0.788, 0.8491, 0.788, 0.8491, 0.394, 0.8491, 0.394, 0.8491, 0.788, 0.1509, 0.0, 0.5, 0.0, 0.5, 0.394, 0.1509, 0.394, 0.5, 0.788, 0.8491, 0.788, 0.6746, 0.788, 0.8491, 1.0, 0.5, 1.0, 0.5, 1.0, 0.8491, 1.0, 0.1509, 0.394, 0.5, 0.394, 0.5, 0.788, 0.1509, 0.788, 0.8491, 1.0, 0.5, 1.0, 0.5, 1.0, 0.8491, 1.0, 0.1509, 0.788, 0.5, 0.788, 0.5, 0.788, 0.1509, 0.788, 0.1509, 0.788, 0.5, 0.788, 0.5, 0.788, 0.1509, 0.788, 0.8491, 1.0, 0.5, 1.0, 0.5, 1.0, 0.8491, 1.0, 0.1509, 0.0, 0.5, 0.0, 0.5, 0.0, 0.1509, 0.0, 0.8491, 1.0, 0.5, 1.0, 0.5, 1.0, 0.8491, 1.0, 0.1509, 0.788, 0.5, 0.788, 0.5, 0.788, 0.1509, 0.788, 0.1509, 0.788, 0.5, 0.788, 0.5, 1.0, 0.1509, 1.0, 0.8491, 1.0, 0.5, 1.0, 0.5, 1.0, 0.8491, 1.0, 0.8491, 1.0, 0.5, 1.0, 0.5, 1.0, 0.8491, 1.0, 0.1509, 0.788, 0.5, 0.788, 0.5, 0.788, 0.1509, 0.788, 0.1509, 0.788, 0.5, 0.788, 0.5, 0.788, 0.1509, 0.788, 0.8491, 1.0, 0.5, 1.0, 0.5, 1.0, 0.8491, 1.0, 0.8491, 0.788, 0.702, 0.788, 0.7105, 0.788, 0.7961, 0.788, 0.0, 1.0, 0.0, 0.788, 0.0, 0.788, 0.0, 1.0, 0.0, 0.788, 0.1509, 0.788, 0.1509, 0.788, 0.0, 0.788, 1.0, 1.0, 0.8491, 1.0, 0.8491, 1.0, 1.0, 1.0, 1.0, 0.788, 1.0, 1.0, 1.0, 1.0, 1.0, 0.788, 0.5, 1.0, 0.1509, 1.0, 0.1509, 1.0, 0.5, 1.0, 0.1509, 1.0, 0.0, 1.0, 0.0, 1.0, 0.1509, 1.0, 0.8491, 0.788, 1.0, 0.788, 1.0, 0.788, 0.8491, 0.788, 0.8491, 0.788, 0.8491, 0.788, 0.7968, 0.788, 0.8491, 0.788, 0.5, 0.788, 0.6746, 0.788, 0.6746, 0.788, 0.6471, 0.788, 0.5, 0.788, 0.6746, 0.788, 0.5, 0.788, 0.1509, 0.788, 0.3254, 0.788, 0.1509, 0.788, 0.1509, 0.788, 0.2032, 0.788, 0.1509, 0.788, 0.1509, 0.788, 0.2039, 0.788, 0.8491, 0.788, 0.8491, 0.788, 0.7961, 0.788, 0.3254, 0.788, 0.2986, 0.788, 0.1509, 0.788, 0.3254, 0.788, 0.8491, 0.788, 0.702, 0.788, 0.6746, 0.788, 0.6746, 0.788, 0.6386, 0.788, 0.6471, 0.788, 0.5, 0.788, 0.5, 0.788, 0.8491, 0.788, 0.7014, 0.788, 0.7105, 0.788, 0.7968, 0.788, 0.7105, 0.788, 0.7014, 0.788, 0.8491, 0.788, 0.7968, 0.788, 0.5, 0.788, 0.3529, 0.788, 0.3614, 0.788, 0.5, 0.788, 0.3614, 0.788, 0.3529, 0.788, 0.5, 0.788, 0.5, 0.788, 0.5, 0.788, 0.6471, 0.788, 0.6386, 0.788, 0.5, 0.788, 0.7105, 0.788, 0.702, 0.788, 0.8491, 0.788, 0.7961, 0.788, 0.5, 0.788, 0.6471, 0.788, 0.6746, 0.788, 0.6746, 0.788, 0.1509, 0.788, 0.298, 0.788, 0.3254, 0.788, 0.3254, 0.788, 0.3254, 0.788, 0.3529, 0.788, 0.5, 0.788, 0.3254, 0.788, 0.5, 0.788, 0.6478, 0.788, 0.6746, 0.788, 0.6746, 0.788, 0.6746, 0.788, 0.7014, 0.788, 0.8491, 0.788, 0.6746, 0.788, 0.1509, 0.788, 0.2986, 0.788, 0.2895, 0.788, 0.2032, 0.788, 0.6386, 0.788, 0.6478, 0.788, 0.5, 0.788, 0.5, 0.788, 0.2895, 0.788, 0.298, 0.788, 0.1509, 0.788, 0.2039, 0.788, 0.1509, 0.788, 0.2986, 0.788, 0.3254, 0.788, 0.3254, 0.788, 0.3614, 0.788, 0.3522, 0.788, 0.5, 0.788, 0.5, 0.788, 0.1509, 0.788, 0.298, 0.788, 0.2895, 0.788, 0.2039, 0.788, 0.2895, 0.788, 0.2986, 0.788, 0.1509, 0.788, 0.2032, 0.788, 0.5, 0.788, 0.3522, 0.788, 0.3614, 0.788, 0.5, 0.788, 0.5, 0.788, 0.3522, 0.788, 0.3254, 0.788, 0.3254, 0.788, 0.3254, 0.788, 0.298, 0.788, 0.1509, 0.788, 0.3254, 0.788, 0.5, 0.788, 0.3529, 0.788, 0.3254, 0.788, 0.3254, 0.788, 0.6746, 0.788, 0.702, 0.788, 0.8491, 0.788, 0.6746, 0.788, 0.3254, 0.788, 0.3522, 0.788, 0.5, 0.788, 0.3254, 0.788, 0.6746, 0.788, 0.6478, 0.788, 0.5, 0.788, 0.6746, 0.788, 0.8491, 0.788, 0.7014, 0.788, 0.6746, 0.788, 0.6746, 0.788, 0.7014, 0.788, 0.6746, 0.788, 0.6746, 0.788, 0.7014, 0.788, 0.3254, 0.788, 0.3529, 0.788, 0.3529, 0.788, 0.3254, 0.788, 0.6471, 0.788, 0.6386, 0.788, 0.6386, 0.788, 0.6471, 0.788, 0.7105, 0.788, 0.7014, 0.788, 0.7014, 0.788, 0.7105, 0.788, 0.5, 0.788, 0.6478, 0.788, 0.6386, 0.788, 0.5, 0.788, 0.0, 0.0, 0.0, 0.0, 0.0, 0.0, 0.0, 0.0, 0.8491, 0.0, 0.8491, 0.0, 0.8491, 0.0, 0.8491, 0.0, 0.6746, 0.788, 0.7014, 0.788, 0.7014, 0.788, 0.6746, 0.788, 0.2986, 0.788, 0.2895, 0.788, 0.2895, 0.788, 0.2986, 0.788, 0.7105, 0.788, 0.702, 0.788, 0.702, 0.788, 0.7105, 0.788, 0.6478, 0.788, 0.6746, 0.788, 0.6746, 0.788, 0.6478, 0.788, 0.3529, 0.788, 0.3614, 0.788, 0.3614, 0.788, 0.3529, 0.788, 0.6746, 0.788, 0.6478, 0.788, 0.6478, 0.788, 0.6746, 0.788, 0.3614, 0.788, 0.3529, 0.788, 0.3529, 0.788, 0.3614, 0.788, 0.6478, 0.788, 0.6386, 0.788, 0.6386, 0.788, 0.6478, 0.788, 0.3529, 0.788, 0.3254, 0.788, 0.3254, 0.788, 0.3529, 0.788, 0.2895, 0.788, 0.2986, 0.788, 0.2986, 0.788, 0.2895, 0.788, 0.3254, 0.788, 0.298, 0.788, 0.298, 0.788, 0.3254, 0.788, 0.2986, 0.788, 0.3254, 0.788, 0.3254, 0.788, 0.2986, 0.788, 0.298, 0.788, 0.2895, 0.788, 0.2895, 0.788, 0.298, 0.788, 0.3254, 0.788, 0.3522, 0.788, 0.3522, 0.788, 0.3254, 0.788, 0.6386, 0.788, 0.6471, 0.788, 0.6471, 0.788, 0.6386, 0.788, 0.3522, 0.788, 0.3614, 0.788, 0.3614, 0.788, 0.3522, 0.788, 0.6471, 0.788, 0.6746, 0.788, 0.6746, 0.788, 0.6471, 0.788, 0.3614, 0.788, 0.3522, 0.788, 0.3522, 0.788, 0.3614, 0.788, 0.6746, 0.788, 0.702, 0.788, 0.702, 0.788, 0.6746, 0.788, 0.3522, 0.788, 0.3254, 0.788, 0.3254, 0.788, 0.3522, 0.788, 0.6386, 0.788, 0.6478, 0.788, 0.6478, 0.788, 0.6386, 0.788, 0.702, 0.788, 0.7105, 0.788, 0.7105, 0.788, 0.702, 0.788, 0.3254, 0.788, 0.2986, 0.788, 0.2986, 0.788, 0.3254, 0.788, 0.6478, 0.788, 0.6746, 0.788, 0.6746, 0.788, 0.6478, 0.788, 0.7105, 0.788, 0.702, 0.788, 0.702, 0.788, 0.7105, 0.788, 0.2986, 0.788, 0.2895, 0.788, 0.2895, 0.788, 0.2986, 0.788, 0.6746, 0.788, 0.7014, 0.788, 0.7014, 0.788, 0.6746, 0.788, 0.702, 0.788, 0.6746, 0.788, 0.6746, 0.788, 0.702, 0.788, 0.2895, 0.788, 0.298, 0.788, 0.298, 0.788, 0.2895, 0.788, 0.7014, 0.788, 0.7105, 0.788, 0.7105, 0.788, 0.7014, 0.788, 0.6746, 0.788, 0.6471, 0.788, 0.6471, 0.788, 0.6746, 0.788, 0.298, 0.788, 0.3254, 0.788, 0.3254, 0.788, 0.298, 0.788, 0.6478, 0.788, 0.6746, 0.788, 0.7014, 0.788, 0.7105, 0.788, 0.7014, 0.788, 0.6746, 0.788, 0.6478, 0.788, 0.6386, 0.788, 0.2986, 0.788, 0.3254, 0.788, 0.3522, 0.788, 0.3614, 0.788, 0.3522, 0.788, 0.3254, 0.788, 0.2986, 0.788, 0.2895, 0.788, 0.298, 0.788, 0.3254, 0.788, 0.3529, 0.788, 0.3614, 0.788, 0.3529, 0.788, 0.3254, 0.788, 0.298, 0.788, 0.2895, 0.788, 0.6471, 0.788, 0.6746, 0.788, 0.702, 0.788, 0.7105, 0.788, 0.702, 0.788, 0.6746, 0.788, 0.6471, 0.788, 0.6386, 0.788, 0.702, 0.788, 0.6746, 0.788, 0.6746, 0.788, 0.702, 0.788, 0.2895, 0.788, 0.298, 0.788, 0.298, 0.788, 0.2895, 0.788, 0.7014, 0.788, 0.7105, 0.788, 0.7105, 0.788, 0.7014, 0.788, 0.6746, 0.788, 0.6471, 0.788, 0.6471, 0.788, 0.6746, 0.788, 0.298, 0.788, 0.3254, 0.788, 0.3254, 0.788, 0.298, 0.788, 0.7105, 0.788, 0.7014, 0.788, 0.7014, 0.788, 0.7105, 0.788, 0.6471, 0.788, 0.6386, 0.788, 0.6386, 0.788, 0.6471, 0.788, 0.3254, 0.788, 0.3529, 0.788, 0.3529, 0.788, 0.3254, 0.788, 0.7014, 0.788, 0.6746, 0.788, 0.6746, 0.788, 0.7014, 0.788, 0.3529, 0.788, 0.3614, 0.788, 0.3614, 0.788, 0.3529, 0.788, 0.6746, 0.788, 0.6478, 0.788, 0.6478, 0.788, 0.6746, 0.788, 0.3614, 0.788, 0.3529, 0.788, 0.3529, 0.788, 0.3614, 0.788, 0.6478, 0.788, 0.6386, 0.788, 0.6386, 0.788, 0.6478, 0.788, 0.3529, 0.788, 0.3254, 0.788, 0.3254, 0.788, 0.3529, 0.788, 0.2895, 0.788, 0.2986, 0.788, 0.2986, 0.788, 0.2895, 0.788, 0.3254, 0.788, 0.298, 0.788, 0.298, 0.788, 0.3254, 0.788, 0.2986, 0.788, 0.3254, 0.788, 0.3254, 0.788, 0.2986, 0.788, 0.298, 0.788, 0.2895, 0.788, 0.2895, 0.788, 0.298, 0.788, 0.3254, 0.788, 0.3522, 0.788, 0.3522, 0.788, 0.3254, 0.788, 0.6386, 0.788, 0.6471, 0.788, 0.6471, 0.788, 0.6386, 0.788, 0.3522, 0.788, 0.3614, 0.788, 0.3614, 0.788, 0.3522, 0.788, 0.6471, 0.788, 0.6746, 0.788, 0.6746, 0.788, 0.6471, 0.788, 0.3614, 0.788, 0.3522, 0.788, 0.3522, 0.788, 0.3614, 0.788, 0.6746, 0.788, 0.702, 0.788, 0.702, 0.788, 0.6746, 0.788, 0.3522, 0.788, 0.3254, 0.788, 0.3254, 0.788, 0.3522, 0.788, 0.6386, 0.788, 0.6478, 0.788, 0.6478, 0.788, 0.6386, 0.788, 0.702, 0.788, 0.7105, 0.788, 0.7105, 0.788, 0.702, 0.788, 0.3254, 0.788, 0.2986, 0.788, 0.2986, 0.788, 0.3254, 0.788, 0.0, 0.0, 0.0, 0.0, 0.0, 0.0, 0.0, 0.0, 0.1509, 0.0, 0.1509, 0.0, 0.1509, 0.0, 0.1509, 0.0, 0.8491, 0.0, 0.8491, 0.0, 0.8491, 0.0, 0.8491, 0.0, 0.0, 0.0, 0.0, 0.0, 0.0, 0.0, 0.0, 0.0, 1.0, 0.0, 1.0, 0.0, 1.0, 0.0, 1.0, 0.0, 0.1509, 0.0, 0.1509, 0.0, 0.1509, 0.0, 0.1509, 0.0, 0.0, 0.0, 0.0, 0.0, 0.0, 0.0, 0.0, 0.0, 1.0, 0.0, 1.0, 0.0, 1.0, 0.0, 1.0, 0.0, 0.1509, 0.0, 0.0, 0.0, 0.0, 0.0, 0.1509, 0.0, 0.8491, 0.0, 0.8491, 0.0, 0.8491, 0.0, 0.8491, 0.0, 1.0, 0.0, 1.0, 0.0, 1.0, 0.0, 1.0, 0.0, 1.0, 0.0, 0.8491, 0.0, 0.8491, 0.0, 1.0, 0.0, 0.0, 0.0, 0.0, 0.0, 0.0, 0.0, 0.0, 0.0, 0.0, 0.0, 0.0, 0.0, 0.0, 0.0, 0.0, 0.0, 0.0, 0.0, 0.0, 0.0, 0.0, 0.0, 0.0, 0.0, 0.1509, 0.0, 0.1509, 0.0, 0.1509, 0.0, 0.1509, 0.0, 0.0, 0.0, 0.0, 0.0, 0.0, 0.0, 0.0, 0.0, 1.0, 0.0, 0.8491, 0.0, 0.8491, 0.0, 1.0, 0.0, 0.0, 0.0, 0.0, 0.0, 0.0, 0.0, 0.0, 0.0, 0.0, 0.0, 0.0, 0.0, 0.0, 0.0, 0.0, 0.0, 0.8491, 0.0, 1.0, 0.0, 1.0, 0.0, 0.8491, 0.0, 0.0, 0.0, 0.0, 0.0, 0.0, 0.0, 0.0, 0.0, 0.0, 0.0, 0.0, 0.0, 0.0, 0.0, 0.0, 0.0, 0.0, 0.0, 0.0, 0.0, 0.0, 0.0, 0.0, 0.0, 0.1509, 0.0, 0.0, 0.0, 0.0, 0.0, 0.1509, 0.0, 1.0, 0.0, 1.0, 0.0, 1.0, 0.0, 1.0, 0.0, 0.0, 0.0, 0.0, 0.0, 0.0, 0.0, 0.0, 0.0, 0.8491, 0.0, 0.8491, 0.0, 0.8491, 0.0, 0.8491, 0.0, 0.0, 0.0, 0.0, 0.0, 0.0, 0.0, 0.0, 0.0, 0.8491, 0.0, 1.0, 0.0, 1.0, 0.0, 0.8491, 0.0, 0.0, 0.0, 0.0, 0.0, 0.0, 0.0, 0.0, 0.0, 1.0, 0.0, 0.8491, 0.0, 0.8491, 0.0, 1.0, 0.0, 1.0, 0.0, 1.0, 0.0, 1.0, 0.0, 1.0, 0.0, 0.0, 0.0, 0.0, 0.0, 0.0, 0.0, 0.0, 0.0, 0.0, 0.0, 0.1509, 0.0, 0.1509, 0.0, 0.0, 0.0, 0.8491, 0.0, 0.1509, 0.0, 0.1509, 0.0, 0.8491, 0.0, 0.0, 0.0, 0.0, 0.0, 0.0, 0.0, 0.0, 0.0, 0.1509, 0.0, 0.0, 0.0, 0.0, 0.0, 0.1509, 0.0, 0.8491, 0.0, 1.0, 0.0, 1.0, 0.0, 0.8491, 0.0, 0.0, 0.0, 0.1509, 0.0, 0.1509, 0.0, 0.0, 0.0, 0.8491, 0.0, 1.0, 0.0, 1.0, 0.0, 0.8491, 0.0, 0.0, 0.0, 0.1509, 0.0, 0.1509, 0.0, 0.0, 0.0, 0.8491, 0.0, 0.1509, 0.0, 0.1509, 0.0, 0.8491, 0.0, 1.0, 0.0, 0.8491, 0.0, 0.8491, 0.0, 1.0, 0.0, 0.1509, 0.0, 0.0, 0.0, 0.0, 0.0, 0.1509, 0.0, 0.0, 0.0, 0.1509, 0.0, 0.1509, 0.0, 0.0, 0.0, 0.8491, 0.0, 1.0, 0.0, 1.0, 0.0, 0.8491, 0.0, 0.1509, 0.0, 0.0, 0.0, 0.0, 0.0, 0.1509, 0.0, 1.0, 0.0, 0.8491, 0.0, 0.8491, 0.0, 1.0, 0.0, 0.8491, 0.0, 0.1509, 0.0, 0.1509, 0.0, 0.8491, 0.0, 0.1509, 0.0, 0.1509, 0.0, 0.1509, 0.0, 0.1509, 0.0, 0.8491, 0.0, 0.8491, 0.0, 0.8491, 0.0, 0.8491, 0.0, 0.8491, 0.0, 0.1509, 0.0, 0.1509, 0.0, 0.8491, 0.0, 0.0, 0.0, 0.0, 0.0, 0.0, 0.0, 0.0, 0.0, 1.0, 0.0, 0.8491, 0.0, 0.8491, 0.0, 1.0, 0.0, 0.8491, 0.0, 0.8491, 0.0, 0.8491, 0.0, 0.8491, 0.0, 0.1509, 0.0, 0.0, 0.0, 0.0, 0.0, 0.1509, 0.0, 0.0, 0.0, 0.0, 0.0, 0.0, 0.0, 0.0, 0.0, 1.0, 0.0, 1.0, 0.0, 1.0, 0.0, 1.0, 0.0, 1.0, 0.0, 1.0, 0.0, 1.0, 0.0, 1.0, 0.0, 1.0, 0.0, 0.8491, 0.0, 0.8491, 0.0, 1.0, 0.0, 0.0, 0.0, 0.0, 0.0, 0.0, 0.0, 0.0, 0.0, 0.0, 0.0, 0.0, 0.0, 0.0, 0.0, 0.0, 0.0, 0.1509, 0.0, 0.1509, 0.0, 0.1509, 0.0, 0.1509, 0.0, 0.1509, 0.0, 0.8491, 0.0, 0.8491, 0.0, 0.1509, 0.0, 0.0, 0.0, 0.0, 0.0, 0.0, 0.0, 0.0, 0.0, 0.0, 0.0, 0.0, 0.0, 0.0, 0.0, 0.0, 0.0, 0.0, 0.0, 0.0, 0.0, 0.0, 0.0, 0.0, 0.0, 0.0, 0.0, 0.1509, 0.0, 0.1509, 0.0, 0.0, 0.0, 0.0, 0.0, 0.0, 0.0, 0.0, 0.0, 0.0, 0.0, 0.1509, 0.0, 0.0, 0.0, 0.0, 0.0, 0.1509, 0.0, 0.8491, 0.0, 1.0, 0.0, 1.0, 0.0, 0.8491, 0.0, 0.8491, 0.0, 1.0, 0.0, 1.0, 0.0, 0.8491, 0.0, 0.0, 0.0, 0.0, 0.0, 0.0, 0.0, 0.0, 0.0, 0.0, 0.0, 0.0, 0.0, 0.0, 0.0, 0.0, 0.0, 0.0, 0.0, 0.1509, 0.0, 0.1509, 0.0, 0.0, 0.0])
me_001.use_remesh_fix_poles = True
me_001.use_remesh_preserve_attributes = False
me_001.use_mirror_vertex_groups = False
me_001.update()

# ---- objects
ob_light = bpy.data.objects.new('Light', light_light)
ob_camera = bpy.data.objects.new('Camera', cam_camera)
ob_x = bpy.data.objects.new('평면', me_001)

# ---- transforms, parenting, visibility, modifiers, constraints
ob_light.location = (4.076, 1.005, 5.904)
ob_light.rotation_euler = (0.6503, 0.05522, 1.866)
ob_light.lock_rotations_4d = False
ob_light.empty_display_type = 'ARROWS'
ob_light.color = (0.0, 0.0, 0.0, 0.0)
ob_light.lineart.crease_threshold = 0.0
ob_camera.location = (7.359, -6.926, 4.958)
ob_camera.rotation_euler = (1.109, 0.0, 0.8149)
ob_camera.lock_rotations_4d = False
ob_camera.empty_display_type = 'ARROWS'
ob_camera.color = (0.0, 0.0, 0.0, 0.0)
ob_camera.display_type = 'WIRE'
ob_camera.lineart.crease_threshold = 0.0
ob_x.location = (0.0, 0.0, 0.0)
ob_x.lineart.crease_threshold = 0.0
_m = ob_x.modifiers.new('Subdivision', 'SUBSURF')
_m.uv_smooth = 'PRESERVE_CORNERS'
_m.levels = 2

# ---- collection membership
col_collection.objects.link(ob_light)
col_collection.objects.link(ob_camera)
col_collection.objects.link(ob_x)

# ---- scene / render settings (as saved in the file)
scene.camera = ob_camera
scene.frame_start = 1; scene.frame_end = 250; scene.frame_set(0)
scene.render.engine = 'BLENDER_EEVEE_NEXT'
scene.cycles.use_denoising = False
scene.cycles.samples = 128
scene.cycles.sampling_pattern = 'TABULATED_SOBOL'
scene.cycles.use_adaptive_sampling = False
scene.cycles.use_light_tree = False
scene.view_settings.view_transform = 'Filmic'
bpy.context.view_layer.update()
